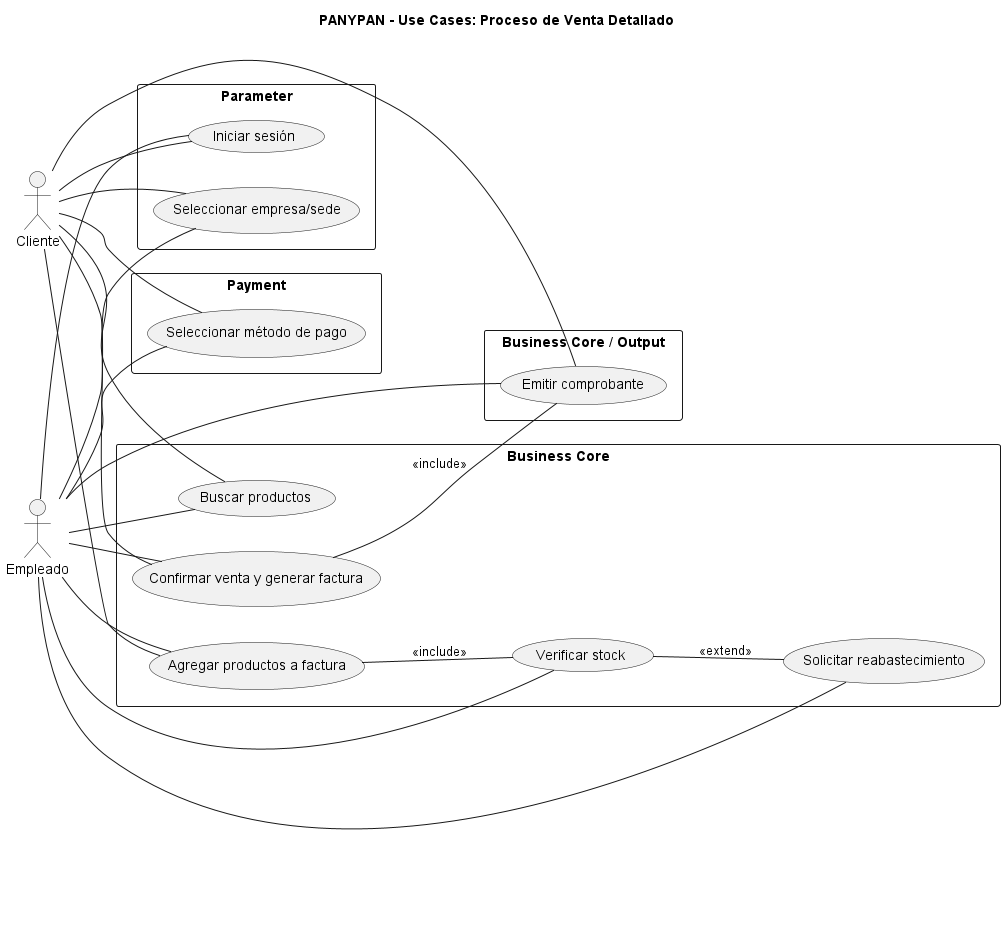

The diagram above was rendered by PlantUML. Its source (embedded in the PNG):
@startuml panypany-usecase-sale-detail
' PANYPAN - Detailed Use Case Diagram (Venta)

title PANYPAN - Use Cases: Proceso de Venta Detallado



left to right direction

actor Cliente as C
actor Empleado as E

rectangle "Parameter" {
  usecase UC1 as "Iniciar sesión"
  usecase UC2 as "Seleccionar empresa/sede"
}

rectangle "Business Core" {
  usecase UC3 as "Buscar productos"
  usecase UC4 as "Agregar productos a factura"
  usecase UC5 as "Verificar stock"
  usecase UC6 as "Solicitar reabastecimiento"
  usecase UC8 as "Confirmar venta y generar factura"
}

rectangle "Payment" {
  usecase UC7 as "Seleccionar método de pago"
}

rectangle "Business Core / Output" {
  usecase UC9 as "Emitir comprobante"
}

C -- UC1
C -- UC2
C -- UC3
C -- UC4
C -- UC7
C -- UC8
C -- UC9
E -- UC1
E -- UC2
E -- UC3
E -- UC4
E -- UC5
E -- UC6
E -- UC7
E -- UC8
E -- UC9

UC4 -- UC5 : <<include>>
UC5 -- UC6 : <<extend>>
UC8 -- UC9 : <<include>>

@enduml